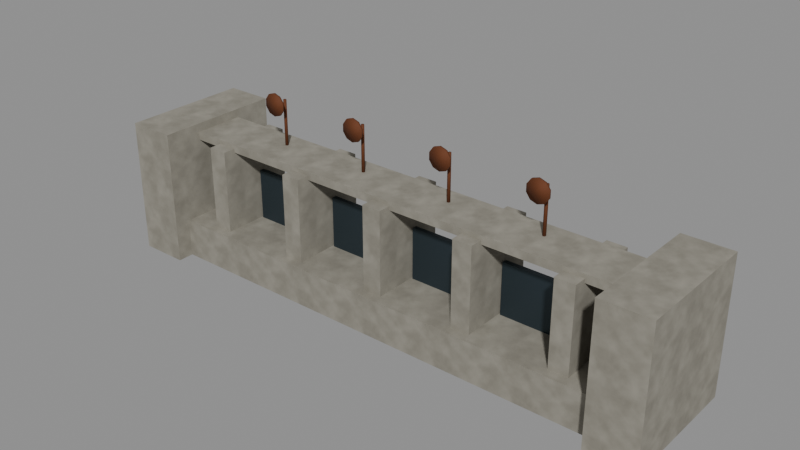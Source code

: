 # Source: sluice_gate.blend  (saved by Blender 5.1.30; exported with 4.5.12 LTS)
import bpy
from mathutils import Matrix  # noqa: F401  (used for matrix-valued properties, if any)

bpy.ops.wm.read_factory_settings(use_empty=True)
scene = bpy.context.scene
scene.name = 'Scene'

# ---- images (referenced by path relative to the original .blend; pixels are not part of the script)
import os
ASSET_DIR = os.environ.get("B2B_ASSET_DIR", "")  # directory of the original .blend (textures are referenced by path, not embedded)
HERE = os.path.dirname(os.path.abspath(__file__))  # packed textures are extracted next to this script under _unpacked/

def load_image(name, relpath, width, height, colorspace="sRGB"):
    """Load a texture the original file referenced (path relative to the .blend, or extracted next to this script)."""
    p = next((c for c in (os.path.join(HERE, relpath), os.path.join(ASSET_DIR, relpath)) if relpath and os.path.exists(c)), "")
    if p:
        img = bpy.data.images.load(p, check_existing=True)
        img.name = name
    else:  # same state as the original file: an image datablock whose file is absent (Cycles renders it pink)
        img = bpy.data.images.new(name, width, height)
        img.source = "FILE"
        img.filepath = "//" + (relpath or name)
    img.colorspace_settings.name = colorspace
    return img
img_tex_concrete2 = load_image('tex_concrete2', '_unpacked/tex_concrete2.378e4ec2.png', 256, 256, 'sRGB')

# ---- materials (node trees are filled in below, after node groups)
mat_concrete = bpy.data.materials.new('concrete')
mat_gate_steel = bpy.data.materials.new('gate_steel')
mat_rust = bpy.data.materials.new('rust')

# ---- material node trees
mat_concrete.use_nodes = True; mat_concrete.node_tree.nodes.clear()
_N = mat_concrete.node_tree.nodes; _L = mat_concrete.node_tree.links
n0 = _N.new('ShaderNodeBsdfPrincipled'); n0.name = 'Principled BSDF'; n0.location = (-200, 100)
n0.inputs[2].default_value = 0.95
n1 = _N.new('ShaderNodeOutputMaterial'); n1.name = 'Material Output'; n1.location = (200, 100)
n2 = _N.new('ShaderNodeTexImage'); n2.name = 'Image Texture'; n2.location = (0, 0)
n2.image = img_tex_concrete2
_L.new(n0.outputs[0], n1.inputs[0])
_L.new(n2.outputs[0], n0.inputs[0])
n1.is_active_output = True
mat_gate_steel.use_nodes = True; mat_gate_steel.node_tree.nodes.clear()
_N = mat_gate_steel.node_tree.nodes; _L = mat_gate_steel.node_tree.links
n0 = _N.new('ShaderNodeBsdfPrincipled'); n0.name = 'Principled BSDF'; n0.location = (-200, 100)
n0.inputs[0].default_value = (0.04667, 0.06848, 0.08438, 1.0)
n0.inputs[1].default_value = 0.7
n1 = _N.new('ShaderNodeOutputMaterial'); n1.name = 'Material Output'; n1.location = (200, 100)
_L.new(n0.outputs[0], n1.inputs[0])
n1.is_active_output = True
mat_rust.use_nodes = True; mat_rust.node_tree.nodes.clear()
_N = mat_rust.node_tree.nodes; _L = mat_rust.node_tree.links
n0 = _N.new('ShaderNodeBsdfPrincipled'); n0.name = 'Principled BSDF'; n0.location = (-200, 100)
n0.inputs[0].default_value = (0.1441, 0.04231, 0.01298, 1.0)
n0.inputs[1].default_value = 0.3
n0.inputs[2].default_value = 0.8
n1 = _N.new('ShaderNodeOutputMaterial'); n1.name = 'Material Output'; n1.location = (200, 100)
_L.new(n0.outputs[0], n1.inputs[0])
n1.is_active_output = True

# ---- meshes
me_anicut = bpy.data.meshes.new('Anicut')
me_anicut.from_pydata([(-8.0, -1.5, 0.0), (-8.0, -1.5, 1.2), (-8.0, 1.5, 0.0), (-8.0, 1.5, 1.2), (8.0, -1.5, 0.0), (8.0, -1.5, 1.2), (8.0, 1.5, 0.0), (8.0, 1.5, 1.2), (-8.0, -0.8, 3.675), (-8.0, -0.8, 3.925), (-8.0, 0.8, 3.675), (-8.0, 0.8, 3.925), (8.0, -0.8, 3.675), (8.0, -0.8, 3.925), (8.0, 0.8, 3.675), (8.0, 0.8, 3.925), (-6.3, -1.2, 0.0), (-6.3, -1.2, 3.8), (-6.3, 1.2, 0.0), (-6.3, 1.2, 3.8), (-5.7, -1.2, 0.0), (-5.7, -1.2, 3.8), (-5.7, 1.2, 0.0), (-5.7, 1.2, 3.8), (-5.65, 0.125, 0.8), (-5.65, 0.125, 2.8), (-5.65, 0.275, 0.8), (-5.65, 0.275, 2.8), (-3.35, 0.125, 0.8), (-3.35, 0.125, 2.8), (-3.35, 0.275, 0.8), (-3.35, 0.275, 2.8), (-3.3, -1.2, 0.0), (-3.3, -1.2, 3.8), (-4.5, 0.25, 3.85), (-4.5, 0.25, 5.35), (-4.457, 0.225, 3.85), (-4.457, 0.225, 5.35), (-4.457, 0.175, 3.85), (-4.457, 0.175, 5.35), (-4.5, 0.15, 3.85), (-4.5, 0.15, 5.35), (-4.543, 0.175, 3.85), (-4.543, 0.175, 5.35), (-4.543, 0.225, 3.85), (-4.543, 0.225, 5.35), (-4.5, -0.17, 5.65), (-4.5, -0.23, 5.65), (-4.294, -0.17, 5.583), (-4.294, -0.23, 5.583), (-4.167, -0.17, 5.408), (-4.167, -0.23, 5.408), (-4.167, -0.17, 5.192), (-4.167, -0.23, 5.192), (-4.294, -0.17, 5.017), (-4.294, -0.23, 5.017), (-4.5, -0.17, 4.95), (-4.5, -0.23, 4.95), (-4.706, -0.17, 5.017), (-4.706, -0.23, 5.017), (-4.833, -0.17, 5.192), (-4.833, -0.23, 5.192), (-4.833, -0.17, 5.408), (-4.833, -0.23, 5.408), (-4.706, -0.17, 5.583), (-4.706, -0.23, 5.583), (-3.3, 1.2, 0.0), (-3.3, 1.2, 3.8), (-2.7, -1.2, 0.0), (-2.7, -1.2, 3.8), (-2.7, 1.2, 0.0), (-2.7, 1.2, 3.8), (-2.65, 0.125, 0.8), (-2.65, 0.125, 2.8), (-2.65, 0.275, 0.8), (-2.65, 0.275, 2.8), (-0.35, 0.125, 0.8), (-0.35, 0.125, 2.8), (-0.35, 0.275, 0.8), (-0.35, 0.275, 2.8), (-0.3, -1.2, 3.8), (-0.3, -1.2, 0.0), (-1.5, 0.25, 3.85), (-1.5, 0.25, 5.35), (-1.457, 0.225, 3.85), (-1.457, 0.225, 5.35), (-1.457, 0.175, 3.85), (-1.457, 0.175, 5.35), (-1.5, 0.15, 3.85), (-1.5, 0.15, 5.35), (-1.543, 0.175, 3.85), (-1.543, 0.175, 5.35), (-1.543, 0.225, 3.85), (-1.543, 0.225, 5.35), (-1.5, -0.17, 5.65), (-1.5, -0.23, 5.65), (-1.294, -0.17, 5.583), (-1.294, -0.23, 5.583), (-1.167, -0.17, 5.408), (-1.167, -0.23, 5.408), (-1.167, -0.17, 5.192), (-1.167, -0.23, 5.192), (-1.294, -0.17, 5.017), (-1.294, -0.23, 5.017), (-1.5, -0.17, 4.95), (-1.5, -0.23, 4.95), (-1.706, -0.17, 5.017), (-1.706, -0.23, 5.017), (-1.833, -0.17, 5.192), (-1.833, -0.23, 5.192), (-1.833, -0.17, 5.408), (-1.833, -0.23, 5.408), (-1.706, -0.17, 5.583), (-1.706, -0.23, 5.583), (-0.3, 1.2, 0.0), (-0.3, 1.2, 3.8), (0.3, -1.2, 0.0), (0.3, -1.2, 3.8), (0.3, 1.2, 0.0), (0.3, 1.2, 3.8), (0.35, 0.125, 0.8), (0.35, 0.125, 2.8), (0.35, 0.275, 0.8), (0.35, 0.275, 2.8), (2.65, 0.125, 0.8), (2.65, 0.125, 2.8), (2.65, 0.275, 0.8), (2.65, 0.275, 2.8), (2.7, -1.2, 3.8), (2.7, -1.2, 0.0), (1.5, 0.25, 3.85), (1.5, 0.25, 5.35), (1.543, 0.225, 3.85), (1.543, 0.225, 5.35), (1.543, 0.175, 3.85), (1.543, 0.175, 5.35), (1.5, 0.15, 3.85), (1.5, 0.15, 5.35), (1.457, 0.175, 3.85), (1.457, 0.175, 5.35), (1.457, 0.225, 3.85), (1.457, 0.225, 5.35), (1.5, -0.17, 5.65), (1.5, -0.23, 5.65), (1.706, -0.17, 5.583), (1.706, -0.23, 5.583), (1.833, -0.17, 5.408), (1.833, -0.23, 5.408), (1.833, -0.17, 5.192), (1.833, -0.23, 5.192), (1.706, -0.17, 5.017), (1.706, -0.23, 5.017), (1.5, -0.17, 4.95), (1.5, -0.23, 4.95), (1.294, -0.17, 5.017), (1.294, -0.23, 5.017), (1.167, -0.17, 5.192), (1.167, -0.23, 5.192), (1.167, -0.17, 5.408), (1.167, -0.23, 5.408), (1.294, -0.17, 5.583), (1.294, -0.23, 5.583), (2.7, 1.2, 0.0), (2.7, 1.2, 3.8), (3.3, -1.2, 0.0), (3.3, -1.2, 3.8), (3.3, 1.2, 0.0), (3.3, 1.2, 3.8), (3.35, 0.125, 0.8), (3.35, 0.125, 2.8), (3.35, 0.275, 0.8), (3.35, 0.275, 2.8), (5.65, 0.125, 0.8), (5.65, 0.125, 2.8), (5.65, 0.275, 0.8), (5.65, 0.275, 2.8), (5.7, -1.2, 3.8), (5.7, -1.2, 0.0), (4.5, 0.25, 3.85), (4.5, 0.25, 5.35), (4.543, 0.225, 3.85), (4.543, 0.225, 5.35), (4.543, 0.175, 3.85), (4.543, 0.175, 5.35), (4.5, 0.15, 3.85), (4.5, 0.15, 5.35), (4.457, 0.175, 3.85), (4.457, 0.175, 5.35), (4.457, 0.225, 3.85), (4.457, 0.225, 5.35), (4.5, -0.17, 5.65), (4.5, -0.23, 5.65), (4.706, -0.17, 5.583), (4.706, -0.23, 5.583), (4.833, -0.17, 5.408), (4.833, -0.23, 5.408), (4.833, -0.17, 5.192), (4.833, -0.23, 5.192), (4.706, -0.17, 5.017), (4.706, -0.23, 5.017), (4.5, -0.17, 4.95), (4.5, -0.23, 4.95), (4.294, -0.17, 5.017), (4.294, -0.23, 5.017), (4.167, -0.17, 5.192), (4.167, -0.23, 5.192), (4.167, -0.17, 5.408), (4.167, -0.23, 5.408), (4.294, -0.17, 5.583), (4.294, -0.23, 5.583), (5.7, 1.2, 0.0), (5.7, 1.2, 3.8), (6.3, -1.2, 0.0), (6.3, -1.2, 3.8), (6.3, 1.2, 0.0), (6.3, 1.2, 3.8), (-8.75, -2.0, 0.0), (-8.75, -2.0, 4.2), (-8.75, 2.0, 0.0), (-8.75, 2.0, 4.2), (-7.25, -2.0, 0.0), (-7.25, -2.0, 4.2), (-7.25, 2.0, 0.0), (-7.25, 2.0, 4.2), (7.25, -2.0, 0.0), (7.25, -2.0, 4.2), (7.25, 2.0, 0.0), (7.25, 2.0, 4.2), (8.75, -2.0, 0.0), (8.75, -2.0, 4.2), (8.75, 2.0, 0.0), (8.75, 2.0, 4.2)], [], [(0, 1, 3, 2), (2, 3, 7, 6), (6, 7, 5, 4), (4, 5, 1, 0), (2, 6, 4, 0), (7, 3, 1, 5), (8, 9, 11, 10), (10, 11, 15, 14), (14, 15, 13, 12), (12, 13, 9, 8), (10, 14, 12, 8), (15, 11, 9, 13), (16, 17, 19, 18), (18, 19, 23, 22), (22, 23, 21, 20), (20, 21, 17, 16), (18, 22, 20, 16), (23, 19, 17, 21), (24, 25, 27, 26), (26, 27, 31, 30), (30, 31, 29, 28), (28, 29, 25, 24), (26, 30, 28, 24), (31, 27, 25, 29), (82, 83, 85, 84), (74, 75, 79, 78), (34, 35, 37, 36), (71, 67, 33, 69), (178, 179, 181, 180), (36, 37, 39, 38), (72, 73, 75, 74), (46, 47, 49, 48), (38, 39, 41, 40), (130, 131, 133, 132), (78, 79, 77, 76), (40, 41, 43, 42), (37, 35, 45, 43, 41, 39), (84, 85, 87, 86), (42, 43, 45, 44), (50, 51, 53, 52), (48, 49, 51, 50), (44, 45, 35, 34), (34, 36, 38, 40, 42, 44), (52, 53, 55, 54), (172, 173, 169, 168), (66, 70, 68, 32), (54, 55, 57, 56), (119, 115, 80, 117), (68, 69, 33, 32), (56, 57, 59, 58), (79, 75, 73, 77), (70, 71, 69, 68), (58, 59, 61, 60), (74, 78, 76, 72), (66, 67, 71, 70), (60, 61, 63, 62), (51, 49, 47, 65, 63, 61, 59, 57, 55, 53), (32, 33, 67, 66), (62, 63, 65, 64), (124, 125, 121, 120), (76, 77, 73, 72), (64, 65, 47, 46), (52, 54, 56, 58, 60, 62, 64, 46, 48, 50), (94, 95, 97, 96), (86, 87, 89, 88), (120, 121, 123, 122), (132, 133, 135, 134), (88, 89, 91, 90), (85, 83, 93, 91, 89, 87), (126, 127, 125, 124), (90, 91, 93, 92), (98, 99, 101, 100), (96, 97, 99, 98), (92, 93, 83, 82), (86, 88, 90, 92, 82, 84), (100, 101, 103, 102), (114, 118, 116, 81), (194, 195, 197, 196), (102, 103, 105, 104), (116, 117, 80, 81), (167, 163, 128, 165), (104, 105, 107, 106), (118, 119, 117, 116), (127, 123, 121, 125), (106, 107, 109, 108), (114, 115, 119, 118), (122, 126, 124, 120), (108, 109, 111, 110), (81, 80, 115, 114), (100, 102, 104, 106, 108, 110, 112, 94, 96, 98), (110, 111, 113, 112), (122, 123, 127, 126), (192, 193, 195, 194), (112, 113, 95, 94), (101, 99, 97, 95, 113, 111, 109, 107, 105, 103), (142, 143, 145, 144), (134, 135, 137, 136), (168, 169, 171, 170), (180, 181, 183, 182), (136, 137, 139, 138), (135, 133, 131, 141, 139, 137), (174, 175, 173, 172), (138, 139, 141, 140), (146, 147, 149, 148), (144, 145, 147, 146), (140, 141, 131, 130), (132, 134, 136, 138, 140, 130), (148, 149, 151, 150), (162, 166, 164, 129), (230, 231, 229, 228), (150, 151, 153, 152), (164, 165, 128, 129), (218, 219, 223, 222), (152, 153, 155, 154), (166, 167, 165, 164), (175, 171, 169, 173), (154, 155, 157, 156), (162, 163, 167, 166), (170, 174, 172, 168), (156, 157, 159, 158), (129, 128, 163, 162), (144, 146, 148, 150, 152, 154, 156, 158, 160, 142), (158, 159, 161, 160), (170, 171, 175, 174), (190, 191, 193, 192), (160, 161, 143, 142), (151, 149, 147, 145, 143, 161, 159, 157, 155, 153), (216, 217, 219, 218), (182, 183, 185, 184), (222, 223, 221, 220), (228, 229, 225, 224), (184, 185, 187, 186), (231, 227, 225, 229), (180, 182, 184, 186, 188, 178), (186, 187, 189, 188), (215, 211, 176, 213), (188, 189, 179, 178), (183, 181, 179, 189, 187, 185), (196, 197, 199, 198), (226, 227, 231, 230), (210, 214, 212, 177), (198, 199, 201, 200), (224, 225, 227, 226), (212, 213, 176, 177), (200, 201, 203, 202), (223, 219, 217, 221), (214, 215, 213, 212), (202, 203, 205, 204), (218, 222, 220, 216), (210, 211, 215, 214), (204, 205, 207, 206), (195, 193, 191, 209, 207, 205, 203, 201, 199, 197), (177, 176, 211, 210), (206, 207, 209, 208), (226, 230, 228, 224), (220, 221, 217, 216), (208, 209, 191, 190), (196, 198, 200, 202, 204, 206, 208, 190, 192, 194)])
me_anicut.polygons.foreach_set('use_smooth', [0, 0, 0, 0, 0, 0, 0, 0, 0, 0, 0, 0, 0, 0, 0, 0, 0, 0, 0, 0, 0, 0, 0, 0, 1, 0, 1, 0, 1, 1, 0, 1, 1, 1, 0, 1, 1, 1, 1, 1, 1, 1, 1, 1, 0, 0, 1, 0, 0, 1, 0, 0, 1, 0, 0, 1, 1, 0, 1, 0, 0, 1, 1, 1, 1, 0, 1, 1, 1, 0, 1, 1, 1, 1, 1, 1, 0, 1, 1, 0, 0, 1, 0, 0, 1, 0, 0, 1, 0, 1, 1, 0, 1, 1, 1, 1, 1, 0, 1, 1, 1, 0, 1, 1, 1, 1, 1, 1, 0, 0, 1, 0, 0, 1, 0, 0, 1, 0, 0, 1, 0, 1, 1, 0, 1, 1, 1, 0, 1, 0, 0, 1, 0, 1, 1, 0, 1, 1, 1, 0, 0, 1, 0, 0, 1, 0, 0, 1, 0, 0, 1, 1, 0, 1, 0, 0, 1, 1])
me_anicut.polygons.foreach_set('material_index', [0, 0, 0, 0, 0, 0, 0, 0, 0, 0, 0, 0, 0, 0, 0, 0, 0, 0, 1, 1, 1, 1, 1, 1, 2, 1, 2, 0, 2, 2, 1, 2, 2, 2, 1, 2, 2, 2, 2, 2, 2, 2, 2, 2, 1, 0, 2, 0, 0, 2, 1, 0, 2, 1, 0, 2, 2, 0, 2, 1, 1, 2, 2, 2, 2, 1, 2, 2, 2, 1, 2, 2, 2, 2, 2, 2, 0, 2, 2, 0, 0, 2, 0, 1, 2, 0, 1, 2, 0, 2, 2, 1, 2, 2, 2, 2, 2, 1, 2, 2, 2, 1, 2, 2, 2, 2, 2, 2, 0, 0, 2, 0, 0, 2, 0, 1, 2, 0, 1, 2, 0, 2, 2, 1, 2, 2, 2, 0, 2, 0, 0, 2, 0, 2, 2, 0, 2, 2, 2, 0, 0, 2, 0, 0, 2, 0, 0, 2, 0, 0, 2, 2, 0, 2, 0, 0, 2, 2])
_uv = me_anicut.uv_layers.new(name='UVMap')
_uv.uv.foreach_set('vector', [-0.6, 0.0, -0.6, 0.48, 0.6, 0.48, 0.6, 0.0, -3.2, 0.0, -3.2, 0.48, 3.2, 0.48, 3.2, 0.0, 0.6, 0.0, 0.6, 0.48, -0.6, 0.48, -0.6, 0.0, 3.2, 0.0, 3.2, 0.48, -3.2, 0.48, -3.2, 0.0, -3.2, 0.6, 3.2, 0.6, 3.2, -0.6, -3.2, -0.6, 3.2, 0.6, -3.2, 0.6, -3.2, -0.6, 3.2, -0.6, -0.32, 1.47, -0.32, 1.57, 0.32, 1.57, 0.32, 1.47, -3.2, 1.47, -3.2, 1.57, 3.2, 1.57, 3.2, 1.47, 0.32, 1.47, 0.32, 1.57, -0.32, 1.57, -0.32, 1.47, 3.2, 1.47, 3.2, 1.57, -3.2, 1.57, -3.2, 1.47, -3.2, 0.32, 3.2, 0.32, 3.2, -0.32, -3.2, -0.32, 3.2, 0.32, -3.2, 0.32, -3.2, -0.32, 3.2, -0.32, -0.48, 0.0, -0.48, 1.52, 0.48, 1.52, 0.48, 0.0, -2.52, 0.0, -2.52, 1.52, -2.28, 1.52, -2.28, 0.0, 0.48, 0.0, 0.48, 1.52, -0.48, 1.52, -0.48, 0.0, -2.28, 0.0, -2.28, 1.52, -2.52, 1.52, -2.52, 0.0, -2.52, 0.48, -2.28, 0.48, -2.28, -0.48, -2.52, -0.48, -2.28, 0.48, -2.52, 0.48, -2.52, -0.48, -2.28, -0.48, 0.05, 0.32, 0.05, 1.12, 0.11, 1.12, 0.11, 0.32, -2.26, 0.32, -2.26, 1.12, -1.34, 1.12, -1.34, 0.32, 0.11, 0.32, 0.11, 1.12, 0.05, 1.12, 0.05, 0.32, -1.34, 0.32, -1.34, 1.12, -2.26, 1.12, -2.26, 0.32, -2.26, 0.11, -1.34, 0.11, -1.34, 0.05, -2.26, 0.05, -1.34, 0.11, -2.26, 0.11, -2.26, 0.05, -1.34, 0.05, -0.6, 1.54, -0.6, 2.14, -0.5827, 2.14, -0.5827, 1.54, -1.06, 0.32, -1.06, 1.12, -0.14, 1.12, -0.14, 0.32, -1.8, 1.54, -1.8, 2.14, -1.783, 2.14, -1.783, 1.54, -1.08, 0.48, -1.32, 0.48, -1.32, -0.48, -1.08, -0.48, 1.8, 1.54, 1.8, 2.14, 1.817, 2.14, 1.817, 1.54, 0.09, 1.54, 0.09, 2.14, 0.07, 2.14, 0.07, 1.54, 0.05, 0.32, 0.05, 1.12, 0.11, 1.12, 0.11, 0.32, -1.8, -0.068, -1.8, -0.092, -1.718, -0.092, -1.718, -0.068, -1.783, 1.54, -1.783, 2.14, -1.8, 2.14, -1.8, 1.54, 0.6, 1.54, 0.6, 2.14, 0.6173, 2.14, 0.6173, 1.54, 0.11, 0.32, 0.11, 1.12, 0.05, 1.12, 0.05, 0.32, -1.8, 1.54, -1.8, 2.14, -1.817, 2.14, -1.817, 1.54, -1.783, 0.09, -1.8, 0.1, -1.817, 0.09, -1.817, 0.07, -1.8, 0.06, -1.783, 0.07, 0.09, 1.54, 0.09, 2.14, 0.07, 2.14, 0.07, 1.54, 0.07, 1.54, 0.07, 2.14, 0.09, 2.14, 0.09, 1.54, -0.068, 2.163, -0.092, 2.163, -0.092, 2.077, -0.068, 2.077, -0.068, 2.233, -0.092, 2.233, -0.092, 2.163, -0.068, 2.163, -1.817, 1.54, -1.817, 2.14, -1.8, 2.14, -1.8, 1.54, -1.8, 0.1, -1.783, 0.09, -1.783, 0.07, -1.8, 0.06, -1.817, 0.07, -1.817, 0.09, -0.068, 2.077, -0.092, 2.077, -0.092, 2.007, -0.068, 2.007, 2.26, 0.32, 2.26, 1.12, 1.34, 1.12, 1.34, 0.32, -1.32, 0.48, -1.08, 0.48, -1.08, -0.48, -1.32, -0.48, -1.718, -0.068, -1.718, -0.092, -1.8, -0.092, -1.8, -0.068, 0.12, 0.48, -0.12, 0.48, -0.12, -0.48, 0.12, -0.48, -1.08, 0.0, -1.08, 1.52, -1.32, 1.52, -1.32, 0.0, -1.8, -0.068, -1.8, -0.092, -1.882, -0.092, -1.882, -0.068, -0.14, 0.11, -1.06, 0.11, -1.06, 0.05, -0.14, 0.05, 0.48, 0.0, 0.48, 1.52, -0.48, 1.52, -0.48, 0.0, -0.068, 2.007, -0.092, 2.007, -0.092, 2.077, -0.068, 2.077, -1.06, 0.11, -0.14, 0.11, -0.14, 0.05, -1.06, 0.05, -1.32, 0.0, -1.32, 1.52, -1.08, 1.52, -1.08, 0.0, -0.068, 2.077, -0.092, 2.077, -0.092, 2.163, -0.068, 2.163, -1.667, 2.163, -1.718, 2.233, -1.8, 2.26, -1.882, 2.233, -1.933, 2.163, -1.933, 2.077, -1.882, 2.007, -1.8, 1.98, -1.718, 2.007, -1.667, 2.077, -0.48, 0.0, -0.48, 1.52, 0.48, 1.52, 0.48, 0.0, -0.068, 2.163, -0.092, 2.163, -0.092, 2.233, -0.068, 2.233, 1.06, 0.32, 1.06, 1.12, 0.14, 1.12, 0.14, 0.32, -0.14, 0.32, -0.14, 1.12, -1.06, 1.12, -1.06, 0.32, -1.882, -0.068, -1.882, -0.092, -1.8, -0.092, -1.8, -0.068, -1.667, 2.077, -1.718, 2.007, -1.8, 1.98, -1.882, 2.007, -1.933, 2.077, -1.933, 2.163, -1.882, 2.233, -1.8, 2.26, -1.718, 2.233, -1.667, 2.163, -0.6, -0.068, -0.6, -0.092, -0.5177, -0.092, -0.5177, -0.068, -0.5827, 1.54, -0.5827, 2.14, -0.6, 2.14, -0.6, 1.54, 0.05, 0.32, 0.05, 1.12, 0.11, 1.12, 0.11, 0.32, 0.09, 1.54, 0.09, 2.14, 0.07, 2.14, 0.07, 1.54, -0.6, 1.54, -0.6, 2.14, -0.6173, 2.14, -0.6173, 1.54, -0.5827, 0.09, -0.6, 0.1, -0.6173, 0.09, -0.6173, 0.07, -0.6, 0.06, -0.5827, 0.07, 0.11, 0.32, 0.11, 1.12, 0.05, 1.12, 0.05, 0.32, 0.07, 1.54, 0.07, 2.14, 0.09, 2.14, 0.09, 1.54, -0.068, 2.163, -0.092, 2.163, -0.092, 2.077, -0.068, 2.077, -0.068, 2.233, -0.092, 2.233, -0.092, 2.163, -0.068, 2.163, -0.6173, 1.54, -0.6173, 2.14, -0.6, 2.14, -0.6, 1.54, -0.5827, 0.07, -0.6, 0.06, -0.6173, 0.07, -0.6173, 0.09, -0.6, 0.1, -0.5827, 0.09, -0.068, 2.077, -0.092, 2.077, -0.092, 2.007, -0.068, 2.007, -0.12, 0.48, 0.12, 0.48, 0.12, -0.48, -0.12, -0.48, -0.068, 2.163, -0.092, 2.163, -0.092, 2.077, -0.068, 2.077, -0.5177, -0.068, -0.5177, -0.092, -0.6, -0.092, -0.6, -0.068, 0.12, 0.0, 0.12, 1.52, -0.12, 1.52, -0.12, 0.0, 1.32, 0.48, 1.08, 0.48, 1.08, -0.48, 1.32, -0.48, -0.6, -0.068, -0.6, -0.092, -0.6823, -0.092, -0.6823, -0.068, 0.48, 0.0, 0.48, 1.52, -0.48, 1.52, -0.48, 0.0, 1.06, 0.11, 0.14, 0.11, 0.14, 0.05, 1.06, 0.05, -0.068, 2.007, -0.092, 2.007, -0.092, 2.077, -0.068, 2.077, -0.12, 0.0, -0.12, 1.52, 0.12, 1.52, 0.12, 0.0, 0.14, 0.11, 1.06, 0.11, 1.06, 0.05, 0.14, 0.05, -0.068, 2.077, -0.092, 2.077, -0.092, 2.163, -0.068, 2.163, -0.48, 0.0, -0.48, 1.52, 0.48, 1.52, 0.48, 0.0, -0.4669, 2.077, -0.5177, 2.007, -0.6, 1.98, -0.6823, 2.007, -0.7331, 2.077, -0.7331, 2.163, -0.6823, 2.233, -0.6, 2.26, -0.5177, 2.233, -0.4669, 2.163, -0.068, 2.163, -0.092, 2.163, -0.092, 2.233, -0.068, 2.233, 0.14, 0.32, 0.14, 1.12, 1.06, 1.12, 1.06, 0.32, -0.068, 2.233, -0.092, 2.233, -0.092, 2.163, -0.068, 2.163, -0.6823, -0.068, -0.6823, -0.092, -0.6, -0.092, -0.6, -0.068, -0.4669, 2.077, -0.4669, 2.163, -0.5177, 2.233, -0.6, 2.26, -0.6823, 2.233, -0.7331, 2.163, -0.7331, 2.077, -0.6823, 2.007, -0.6, 1.98, -0.5177, 2.007, 0.6, -0.068, 0.6, -0.092, 0.6823, -0.092, 0.6823, -0.068, 0.6173, 1.54, 0.6173, 2.14, 0.6, 2.14, 0.6, 1.54, 0.05, 0.32, 0.05, 1.12, 0.11, 1.12, 0.11, 0.32, 0.09, 1.54, 0.09, 2.14, 0.07, 2.14, 0.07, 1.54, 0.6, 1.54, 0.6, 2.14, 0.5827, 2.14, 0.5827, 1.54, 0.6173, 0.07, 0.6173, 0.09, 0.6, 0.1, 0.5827, 0.09, 0.5827, 0.07, 0.6, 0.06, 0.11, 0.32, 0.11, 1.12, 0.05, 1.12, 0.05, 0.32, 0.07, 1.54, 0.07, 2.14, 0.09, 2.14, 0.09, 1.54, -0.068, 2.163, -0.092, 2.163, -0.092, 2.077, -0.068, 2.077, -0.068, 2.233, -0.092, 2.233, -0.092, 2.163, -0.068, 2.163, 0.5827, 1.54, 0.5827, 2.14, 0.6, 2.14, 0.6, 1.54, 0.6173, 0.09, 0.6173, 0.07, 0.6, 0.06, 0.5827, 0.07, 0.5827, 0.09, 0.6, 0.1, -0.068, 2.077, -0.092, 2.077, -0.092, 2.007, -0.068, 2.007, 1.08, 0.48, 1.32, 0.48, 1.32, -0.48, 1.08, -0.48, 0.8, 0.0, 0.8, 1.68, -0.8, 1.68, -0.8, 0.0, 0.6823, -0.068, 0.6823, -0.092, 0.6, -0.092, 0.6, -0.068, 1.32, 0.0, 1.32, 1.52, 1.08, 1.52, 1.08, 0.0, -3.5, 0.0, -3.5, 1.68, -2.9, 1.68, -2.9, 0.0, 0.6, -0.068, 0.6, -0.092, 0.5177, -0.092, 0.5177, -0.068, 0.48, 0.0, 0.48, 1.52, -0.48, 1.52, -0.48, 0.0, 2.26, 0.11, 1.34, 0.11, 1.34, 0.05, 2.26, 0.05, -0.068, 2.007, -0.092, 2.007, -0.092, 2.077, -0.068, 2.077, 1.08, 0.0, 1.08, 1.52, 1.32, 1.52, 1.32, 0.0, 1.34, 0.11, 2.26, 0.11, 2.26, 0.05, 1.34, 0.05, -0.068, 2.077, -0.092, 2.077, -0.092, 2.163, -0.068, 2.163, -0.48, 0.0, -0.48, 1.52, 0.48, 1.52, 0.48, 0.0, 0.6823, 2.233, 0.7331, 2.163, 0.7331, 2.077, 0.6823, 2.007, 0.6, 1.98, 0.5177, 2.007, 0.4669, 2.077, 0.4669, 2.163, 0.5177, 2.233, 0.6, 2.26, -0.068, 2.163, -0.092, 2.163, -0.092, 2.233, -0.068, 2.233, 1.34, 0.32, 1.34, 1.12, 2.26, 1.12, 2.26, 0.32, 1.8, -0.068, 1.8, -0.092, 1.882, -0.092, 1.882, -0.068, 0.5177, -0.068, 0.5177, -0.092, 0.6, -0.092, 0.6, -0.068, 0.6823, 2.007, 0.7331, 2.077, 0.7331, 2.163, 0.6823, 2.233, 0.6, 2.26, 0.5177, 2.233, 0.4669, 2.163, 0.4669, 2.077, 0.5177, 2.007, 0.6, 1.98, -0.8, 0.0, -0.8, 1.68, 0.8, 1.68, 0.8, 0.0, 1.817, 1.54, 1.817, 2.14, 1.8, 2.14, 1.8, 1.54, 0.8, 0.0, 0.8, 1.68, -0.8, 1.68, -0.8, 0.0, 3.5, 0.0, 3.5, 1.68, 2.9, 1.68, 2.9, 0.0, 1.8, 1.54, 1.8, 2.14, 1.783, 2.14, 1.783, 1.54, 3.5, 0.8, 2.9, 0.8, 2.9, -0.8, 3.5, -0.8, 1.817, 0.09, 1.817, 0.07, 1.8, 0.06, 1.783, 0.07, 1.783, 0.09, 1.8, 0.1, 0.07, 1.54, 0.07, 2.14, 0.09, 2.14, 0.09, 1.54, 2.52, 0.48, 2.28, 0.48, 2.28, -0.48, 2.52, -0.48, 1.783, 1.54, 1.783, 2.14, 1.8, 2.14, 1.8, 1.54, 1.817, 0.07, 1.817, 0.09, 1.8, 0.1, 1.783, 0.09, 1.783, 0.07, 1.8, 0.06, -0.068, 2.077, -0.092, 2.077, -0.092, 2.007, -0.068, 2.007, 2.9, 0.0, 2.9, 1.68, 3.5, 1.68, 3.5, 0.0, 2.28, 0.48, 2.52, 0.48, 2.52, -0.48, 2.28, -0.48, 1.882, -0.068, 1.882, -0.092, 1.8, -0.092, 1.8, -0.068, -0.8, 0.0, -0.8, 1.68, 0.8, 1.68, 0.8, 0.0, 2.52, 0.0, 2.52, 1.52, 2.28, 1.52, 2.28, 0.0, 1.8, -0.068, 1.8, -0.092, 1.718, -0.092, 1.718, -0.068, -2.9, 0.8, -3.5, 0.8, -3.5, -0.8, -2.9, -0.8, 0.48, 0.0, 0.48, 1.52, -0.48, 1.52, -0.48, 0.0, -0.068, 2.007, -0.092, 2.007, -0.092, 2.077, -0.068, 2.077, -3.5, 0.8, -2.9, 0.8, -2.9, -0.8, -3.5, -0.8, 2.28, 0.0, 2.28, 1.52, 2.52, 1.52, 2.52, 0.0, -0.068, 2.077, -0.092, 2.077, -0.092, 2.163, -0.068, 2.163, 1.933, 2.163, 1.882, 2.233, 1.8, 2.26, 1.718, 2.233, 1.667, 2.163, 1.667, 2.077, 1.718, 2.007, 1.8, 1.98, 1.882, 2.007, 1.933, 2.077, -0.48, 0.0, -0.48, 1.52, 0.48, 1.52, 0.48, 0.0, -0.068, 2.163, -0.092, 2.163, -0.092, 2.233, -0.068, 2.233, 2.9, 0.8, 3.5, 0.8, 3.5, -0.8, 2.9, -0.8, -2.9, 0.0, -2.9, 1.68, -3.5, 1.68, -3.5, 0.0, 1.718, -0.068, 1.718, -0.092, 1.8, -0.092, 1.8, -0.068, 1.933, 2.077, 1.882, 2.007, 1.8, 1.98, 1.718, 2.007, 1.667, 2.077, 1.667, 2.163, 1.718, 2.233, 1.8, 2.26, 1.882, 2.233, 1.933, 2.163])
me_anicut.materials.append(mat_concrete)
me_anicut.materials.append(mat_gate_steel)
me_anicut.materials.append(mat_rust)
me_anicut.update()

# ---- objects
ob_anicut = bpy.data.objects.new('Anicut', me_anicut)

# ---- transforms, parenting, visibility, modifiers, constraints
ob_anicut.location = (0.0, 0.0, 0.0)

# ---- collection membership
scene.collection.objects.link(ob_anicut)

# ---- scene / render settings (as saved in the file)
scene.frame_start = 1; scene.frame_end = 250; scene.frame_set(1)
scene.render.engine = 'BLENDER_EEVEE_NEXT'
scene.render.bake_bias = 0.0
scene.render.bake_samples = 0
scene.cycles.sampling_pattern = 'TABULATED_SOBOL'
scene.eevee.use_volume_custom_range = False
bpy.context.view_layer.update()

# ---- added for rendering (the .blend has no active camera and no usable light): camera, sun + grey world if the file has none
cam_auto = bpy.data.cameras.new('AutoCamera')
cam_auto.lens = 50.0
cam_auto.sensor_width = 36.0
cam_auto.clip_end = 1000.0
ob_auto_camera = bpy.data.objects.new('AutoCamera', cam_auto)
scene.collection.objects.link(ob_auto_camera)
ob_auto_camera.location = (17.4122, -20.8947, 16.7548)
ob_auto_camera.rotation_euler = (1.09748, -7.21219e-08, 0.694738)
scene.camera = ob_auto_camera
light_auto_sun = bpy.data.lights.new('AutoSun', 'SUN')
light_auto_sun.energy = 3.0
light_auto_sun.angle = 0.0523599
ob_auto_sun = bpy.data.objects.new('AutoSun', light_auto_sun)
scene.collection.objects.link(ob_auto_sun)
ob_auto_sun.rotation_euler = (0.872665, 0.174533, 0.523599)
if scene.world is None:
    world_auto = bpy.data.worlds.new('AutoWorld')
    world_auto.color = (0.3, 0.3, 0.3)
    scene.world = world_auto
bpy.context.view_layer.update()
